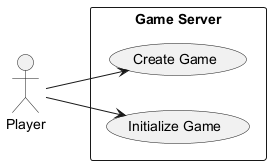

The diagram above was rendered by PlantUML. Its source (embedded in the PNG):
@startuml
left to right direction
actor "Player" as Player
rectangle "Game Server" {
  usecase "Create Game" as UC3_1A
  usecase "Initialize Game" as UC3_1B
}
Player --> UC3_1A
Player --> UC3_1B
@enduml